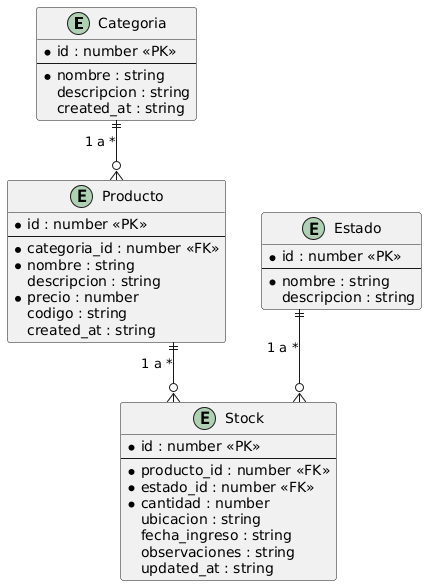

The diagram above was rendered by PlantUML. Its source (embedded in the PNG):
@startuml
skinparam linetype ortho

entity "Categoria" as cat {
  * id : number <<PK>>
  --
  * nombre : string
    descripcion : string
    created_at : string
}

entity "Estado" as est {
  * id : number <<PK>>
  --
  * nombre : string
    descripcion : string
}

entity "Producto" as prod {
  * id : number <<PK>>
  --
  * categoria_id : number <<FK>>
  * nombre : string
    descripcion : string
  * precio : number
    codigo : string
    created_at : string
}

entity "Stock" as stk {
  * id : number <<PK>>
  --
  * producto_id : number <<FK>>
  * estado_id : number <<FK>>
  * cantidad : number
    ubicacion : string
    fecha_ingreso : string
    observaciones : string
    updated_at : string
}

cat ||--o{ prod : "1 a *"
prod ||--o{ stk : "1 a *"
est ||--o{ stk : "1 a *"
@enduml